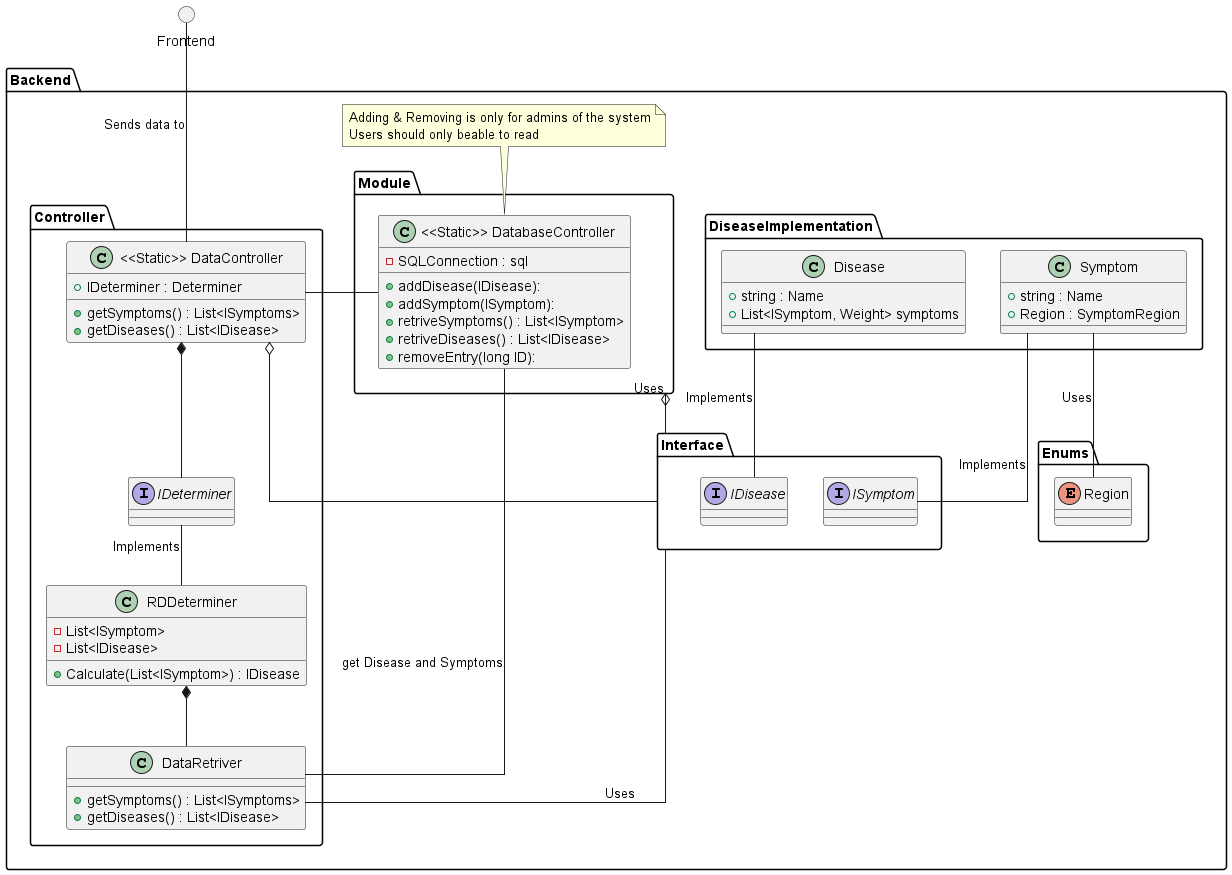

The diagram above was rendered by PlantUML. Its source (embedded in the PNG):
@startuml

skinparam linetype polyline
skinparam linetype ortho

package Backend {
    package Controller {
        interface IDeterminer

        class DataController as "<<Static>> DataController" {
            + IDeterminer : Determiner
            + getSymptoms() : List<ISymptoms>
            + getDiseases() : List<IDisease> 
        }

        class DataRetriver {
            + getSymptoms() : List<ISymptoms>
            + getDiseases() : List<IDisease> 
        }

        class RDDeterminer{
            - List<ISymptom>
            - List<IDisease>
            + Calculate(List<ISymptom>) : IDisease
        }
    }

    package Module {
        class DatabaseController as "<<Static>> DatabaseController" {
            - SQLConnection : sql 
            + addDisease(IDisease):
            + addSymptom(ISymptom):
            + retriveSymptoms() : List<ISymptom>
            + retriveDiseases() : List<IDisease>
            + removeEntry(long ID):
        }
    }

    package Enums {
        enum Region
    }

    package DiseaseImplementation {
        class Symptom {
            + string : Name 
            + Region : SymptomRegion
        }

        class Disease {
            + string : Name 
            + List<ISymptom, Weight> symptoms
        }
    }
    

    package Interface {
        interface ISymptom
        interface IDisease
    }

    note top of DatabaseController
     Adding & Removing is only for admins of the system
     Users should only beable to read
    end note
}

circle Frontend

    RDDeterminer -up- IDeterminer : Implements
    RDDeterminer *-- DataRetriver

    DataController *-down- IDeterminer
    DataController o-down- Interface
    DataController -left- DatabaseController
    DataController -up-- Frontend : Sends data to

    DataRetriver -left- Interface : Uses
    DataRetriver -left- DatabaseController : get Disease and Symptoms

    Module o-- Interface : Uses

    Symptom -- ISymptom : Implements
    Symptom -- Region : Uses

    Disease -up- IDisease : Implements
@enduml